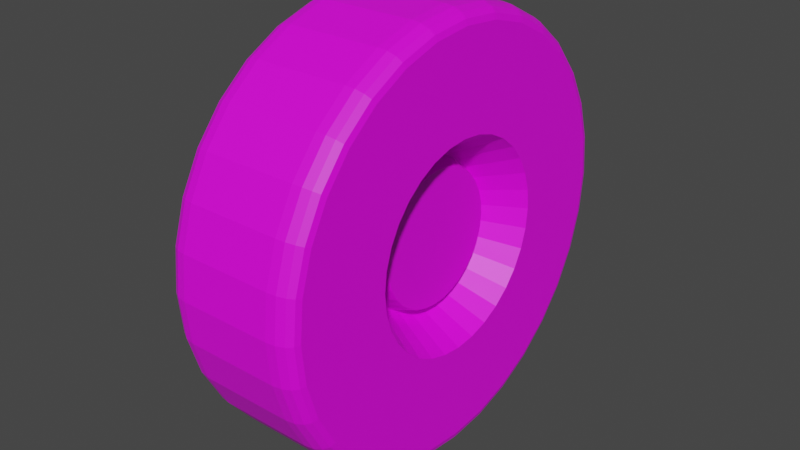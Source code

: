 # Source: Wheel_Rear.blend  (saved by Blender 2.81.16; exported with 4.5.12 LTS)
import bpy
from mathutils import Matrix  # noqa: F401  (used for matrix-valued properties, if any)

bpy.ops.wm.read_factory_settings(use_empty=True)
scene = bpy.context.scene
scene.name = 'Scene'

# ---- collections
col_collection = bpy.data.collections.new('Collection'); scene.collection.children.link(col_collection)

# ---- images (referenced by path relative to the original .blend; pixels are not part of the script)
import os
ASSET_DIR = os.environ.get("B2B_ASSET_DIR", "")  # directory of the original .blend (textures are referenced by path, not embedded)
HERE = os.path.dirname(os.path.abspath(__file__))  # packed textures are extracted next to this script under _unpacked/

def load_image(name, relpath, width, height, colorspace="sRGB"):
    """Load a texture the original file referenced (path relative to the .blend, or extracted next to this script)."""
    p = next((c for c in (os.path.join(HERE, relpath), os.path.join(ASSET_DIR, relpath)) if relpath and os.path.exists(c)), "")
    if p:
        img = bpy.data.images.load(p, check_existing=True)
        img.name = name
    else:  # same state as the original file: an image datablock whose file is absent (Cycles renders it pink)
        img = bpy.data.images.new(name, width, height)
        img.source = "FILE"
        img.filepath = "//" + (relpath or name)
    img.colorspace_settings.name = colorspace
    return img
img_wheel_rear_png = load_image('Wheel_Rear.png', 'Wheel_Rear.png', 1024, 1024, 'sRGB')

# ---- materials (node trees are filled in below, after node groups)
mat_material_003 = bpy.data.materials.new('Material.003')
mat_material_003.use_transparent_shadow = False

# ---- material node trees
mat_material_003.use_nodes = True; mat_material_003.node_tree.nodes.clear()
_N = mat_material_003.node_tree.nodes; _L = mat_material_003.node_tree.links
n0 = _N.new('ShaderNodeOutputMaterial'); n0.name = 'Material Output'; n0.location = (300, 300)
n1 = _N.new('ShaderNodeBsdfPrincipled'); n1.name = 'Principled BSDF'; n1.location = (10, 300)
n1.distribution = 'GGX'
n1.subsurface_method = 'BURLEY'
n1.inputs[3].default_value = 1.45
n1.inputs[27].default_value = (0.0, 0.0, 0.0, 1.0)
n1.inputs[28].default_value = 1.0
n2 = _N.new('ShaderNodeUVMap'); n2.name = 'UV Map'; n2.location = (-654, 307)
n3 = _N.new('ShaderNodeTexImage'); n3.name = 'Image Texture'; n3.location = (-327, 278)
n3.image = img_wheel_rear_png
_L.new(n1.outputs[0], n0.inputs[0])
_L.new(n2.outputs[0], n3.inputs[0])
_L.new(n3.outputs[0], n1.inputs[0])
n0.is_active_output = True

# ---- world
world_world = bpy.data.worlds.new('World'); scene.world = world_world
world_world.use_nodes = True; world_world.node_tree.nodes.clear()
_N = world_world.node_tree.nodes; _L = world_world.node_tree.links
n0 = _N.new('ShaderNodeOutputWorld'); n0.name = 'World Output'; n0.location = (300, 300)
n1 = _N.new('ShaderNodeBackground'); n1.name = 'Background'; n1.location = (10, 300)
n1.inputs[0].default_value = (0.05088, 0.05088, 0.05088, 1.0)
_L.new(n1.outputs[0], n0.inputs[0])
n0.is_active_output = True
world_world.color = (0.05088, 0.05088, 0.05088)
world_world.use_sun_shadow = False
world_world.sun_shadow_jitter_overblur = 0.0

# ---- meshes
me_wheel = bpy.data.meshes.new('Wheel')
me_wheel.from_pydata([(-0.1703, 0.3429, -1.817e-07), (-0.1703, 0.3363, 0.06689), (-0.1703, 0.3168, 0.1312), (-0.1703, 0.2851, 0.1905), (-0.1703, 0.2425, 0.2425), (-0.1703, 0.1905, 0.2851), (-0.1703, 0.1312, 0.3168), (-0.1703, 0.06689, 0.3363), (-0.1703, 3.443e-08, 0.3429), (-0.1703, -0.06689, 0.3363), (-0.1703, -0.1312, 0.3168), (-0.1703, -0.1905, 0.2851), (-0.1703, -0.2425, 0.2425), (-0.1703, -0.2851, 0.1905), (-0.1703, -0.3168, 0.1312), (-0.1703, -0.3363, 0.06689), (-0.1703, -0.3429, -5.961e-08), (-0.1703, -0.3363, -0.06689), (-0.1703, -0.3168, -0.1312), (-0.1703, -0.2851, -0.1905), (-0.1703, -0.2425, -0.2425), (-0.1703, -0.1905, -0.2851), (-0.1703, -0.1312, -0.3168), (-0.1703, -0.06689, -0.3363), (-0.1703, 3.149e-07, -0.3429), (-0.1703, 0.06689, -0.3363), (-0.1703, 0.1312, -0.3168), (-0.1703, 0.1905, -0.2851), (-0.1703, 0.2425, -0.2425), (-0.1703, 0.2851, -0.1905), (-0.1703, 0.3168, -0.1312), (-0.1703, 0.3363, -0.06689), (0.1643, 0.2597, -4.097e-07), (0.1643, 0.2547, 0.05066), (0.1643, 0.2399, 0.09938), (0.1643, 0.2159, 0.1443), (0.1643, 0.1836, 0.1836), (0.1643, 0.1443, 0.2159), (0.1643, 0.09938, 0.2399), (0.1643, 0.05066, 0.2547), (0.1643, 3.861e-08, 0.2597), (0.1643, -0.05066, 0.2547), (0.1643, -0.09938, 0.2399), (0.1643, -0.1443, 0.2159), (0.1643, -0.1836, 0.1836), (0.1643, -0.2159, 0.1443), (0.1643, -0.2399, 0.09938), (0.1643, -0.2547, 0.05066), (0.1643, -0.2597, -1.675e-07), (0.1643, -0.2547, -0.05066), (0.1643, -0.2399, -0.09938), (0.1643, -0.2159, -0.1443), (0.1643, -0.1836, -0.1836), (0.1643, -0.1443, -0.2159), (0.1643, -0.09938, -0.2399), (0.1643, -0.05066, -0.2547), (0.1643, 2.43e-07, -0.2597), (0.1643, 0.05066, -0.2547), (0.1643, 0.09938, -0.2399), (0.1643, 0.1443, -0.2159), (0.1643, 0.1836, -0.1836), (0.1643, 0.2159, -0.1443), (0.1643, 0.2399, -0.09938), (0.1643, 0.2547, -0.05066), (-0.2706, 0.812, 0.1615), (-0.2706, 0.8279, 0.0), (-0.2706, 0.7649, 0.3168), (-0.2706, 0.6884, 0.46), (-0.2706, 0.5854, 0.5854), (-0.2706, 0.46, 0.6884), (-0.2706, 0.3168, 0.7649), (-0.2706, 0.1615, 0.812), (-0.2706, 3.27e-08, 0.8279), (-0.2706, -0.1615, 0.812), (-0.2706, -0.3168, 0.7649), (-0.2706, -0.46, 0.6884), (-0.2706, -0.5854, 0.5854), (-0.2706, -0.6884, 0.46), (-0.2706, -0.7649, 0.3168), (-0.2706, -0.812, 0.1615), (-0.2706, -0.8279, -2.384e-07), (-0.2706, -0.812, -0.1615), (-0.2706, -0.7649, -0.3168), (-0.2706, -0.6884, -0.46), (-0.2706, -0.5854, -0.5854), (-0.2706, -0.46, -0.6884), (-0.2706, -0.3168, -0.7649), (-0.2706, -0.1615, -0.812), (-0.2706, 7.696e-07, -0.8279), (-0.2706, 0.1615, -0.812), (-0.2706, 0.3168, -0.7649), (-0.2706, 0.46, -0.6884), (-0.2706, 0.5854, -0.5854), (-0.2706, 0.6884, -0.46), (-0.2706, 0.7649, -0.3168), (-0.2706, 0.812, -0.1615), (-0.2706, 0.3594, 0.07149), (-0.2706, 0.3664, -1.641e-07), (-0.2706, 0.3385, 0.1402), (-0.2706, 0.3047, 0.2036), (-0.2706, 0.2591, 0.2591), (-0.2706, 0.2036, 0.3047), (-0.2706, 0.1402, 0.3385), (-0.2706, 0.07149, 0.3594), (-0.2706, 3.443e-08, 0.3664), (-0.2706, -0.07149, 0.3594), (-0.2706, -0.1402, 0.3385), (-0.2706, -0.2036, 0.3047), (-0.2706, -0.2591, 0.2591), (-0.2706, -0.3047, 0.2036), (-0.2706, -0.3385, 0.1402), (-0.2706, -0.3594, 0.07149), (-0.2706, -0.3664, -6.913e-08), (-0.2706, -0.3594, -0.07149), (-0.2706, -0.3385, -0.1402), (-0.2706, -0.3047, -0.2036), (-0.2706, -0.2591, -0.2591), (-0.2706, -0.2036, -0.3047), (-0.2706, -0.1402, -0.3385), (-0.2706, -0.07149, -0.3594), (-0.2706, 3.412e-07, -0.3664), (-0.2706, 0.07149, -0.3594), (-0.2706, 0.1402, -0.3385), (-0.2706, 0.2036, -0.3047), (-0.2706, 0.2591, -0.2591), (-0.2706, 0.3047, -0.2036), (-0.2706, 0.3385, -0.1402), (-0.2706, 0.3594, -0.07149), (0.2706, 0.812, 0.1615), (0.2706, 0.8279, -5.96e-08), (0.2706, 0.7649, 0.3168), (0.2706, 0.6884, 0.46), (0.2706, 0.5854, 0.5854), (0.2706, 0.46, 0.6884), (0.2706, 0.3168, 0.7649), (0.2706, 0.1615, 0.812), (0.2706, 3.27e-08, 0.8279), (0.2706, -0.1615, 0.812), (0.2706, -0.3168, 0.7649), (0.2706, -0.46, 0.6884), (0.2706, -0.5854, 0.5854), (0.2706, -0.6884, 0.46), (0.2706, -0.7649, 0.3168), (0.2706, -0.812, 0.1615), (0.2706, -0.8279, -2.98e-07), (0.2706, -0.812, -0.1615), (0.2706, -0.7649, -0.3168), (0.2706, -0.6884, -0.46), (0.2706, -0.5854, -0.5854), (0.2706, -0.46, -0.6884), (0.2706, -0.3168, -0.7649), (0.2706, -0.1615, -0.812), (0.2706, 7.696e-07, -0.8279), (0.2706, 0.1615, -0.812), (0.2706, 0.3168, -0.7649), (0.2706, 0.46, -0.6884), (0.2706, 0.5854, -0.5854), (0.2706, 0.6884, -0.46), (0.2706, 0.7649, -0.3168), (0.2706, 0.812, -0.1615), (0.2706, 0.4925, 0.09797), (0.2706, 0.5022, -2.697e-07), (0.2706, 0.464, 0.1922), (0.2706, 0.4176, 0.279), (0.2706, 0.3551, 0.3551), (0.2706, 0.279, 0.4176), (0.2706, 0.1922, 0.464), (0.2706, 0.09797, 0.4925), (0.2706, 3.949e-08, 0.5022), (0.2706, -0.09797, 0.4925), (0.2706, -0.1922, 0.464), (0.2706, -0.279, 0.4176), (0.2706, -0.3551, 0.3551), (0.2706, -0.4176, 0.279), (0.2706, -0.464, 0.1922), (0.2706, -0.4925, 0.09797), (0.2706, -0.5022, -1.77e-07), (0.2706, -0.4925, -0.09797), (0.2706, -0.464, -0.1922), (0.2706, -0.4176, -0.279), (0.2706, -0.3551, -0.3551), (0.2706, -0.279, -0.4176), (0.2706, -0.1922, -0.464), (0.2706, -0.09797, -0.4925), (0.2706, 4.636e-07, -0.5022), (0.2706, 0.09797, -0.4925), (0.2706, 0.1922, -0.464), (0.2706, 0.279, -0.4176), (0.2706, 0.3551, -0.3551), (0.2706, 0.4176, -0.279), (0.2706, 0.464, -0.1922), (0.2706, 0.4925, -0.09797), (0.2706, 0.3897, 0.07751), (0.2706, 0.3973, -3.239e-07), (0.2706, 0.3671, 0.152), (0.2706, 0.3303, 0.2207), (0.2706, 0.2809, 0.2809), (0.2706, 0.2207, 0.3303), (0.2706, 0.152, 0.3671), (0.2706, 0.07751, 0.3897), (0.2706, 4.027e-08, 0.3973), (0.2706, -0.07751, 0.3897), (0.2706, -0.152, 0.3671), (0.2706, -0.2207, 0.3303), (0.2706, -0.2809, 0.2809), (0.2706, -0.3303, 0.2207), (0.2706, -0.3671, 0.152), (0.2706, -0.3897, 0.07751), (0.2706, -0.3973, -1.758e-07), (0.2706, -0.3897, -0.07751), (0.2706, -0.3671, -0.152), (0.2706, -0.3303, -0.2207), (0.2706, -0.2809, -0.2809), (0.2706, -0.2207, -0.3303), (0.2706, -0.152, -0.3671), (0.2706, -0.07751, -0.3897), (0.2706, 3.619e-07, -0.3973), (0.2706, 0.07751, -0.3897), (0.2706, 0.152, -0.3671), (0.2706, 0.2207, -0.3303), (0.2706, 0.2809, -0.2809), (0.2706, 0.3303, -0.2207), (0.2706, 0.3671, -0.152), (0.2706, 0.3897, -0.07751), (0.07708, 0.2822, 0.05614), (0.07708, 0.2877, -3.944e-07), (0.07708, 0.2658, 0.1101), (0.07708, 0.2393, 0.1599), (0.07708, 0.2035, 0.2035), (0.07708, 0.1599, 0.2393), (0.07708, 0.1101, 0.2658), (0.07708, 0.05614, 0.2822), (0.07708, 3.945e-08, 0.2877), (0.07708, -0.05614, 0.2822), (0.07708, -0.1101, 0.2658), (0.07708, -0.1599, 0.2393), (0.07708, -0.2035, 0.2035), (0.07708, -0.2393, 0.1599), (0.07708, -0.2658, 0.1101), (0.07708, -0.2822, 0.05614), (0.07708, -0.2877, -1.705e-07), (0.07708, -0.2822, -0.05614), (0.07708, -0.2658, -0.1101), (0.07708, -0.2393, -0.1599), (0.07708, -0.2035, -0.2035), (0.07708, -0.1599, -0.2393), (0.07708, -0.1101, -0.2658), (0.07708, -0.05614, -0.2822), (0.07708, 2.684e-07, -0.2877), (0.07708, 0.05614, -0.2822), (0.07708, 0.1101, -0.2658), (0.07708, 0.1599, -0.2393), (0.07708, 0.2035, -0.2035), (0.07708, 0.2393, -0.1599), (0.07708, 0.2658, -0.1101), (0.07708, 0.2822, -0.05614)], [], [(1, 0, 31, 30, 29, 28, 27, 26, 25, 24, 23, 22, 21, 20, 19, 18, 17, 16, 15, 14, 13, 12, 11, 10, 9, 8, 7, 6, 5, 4, 3, 2), (33, 34, 35, 36, 37, 38, 39, 40, 41, 42, 43, 44, 45, 46, 47, 48, 49, 50, 51, 52, 53, 54, 55, 56, 57, 58, 59, 60, 61, 62, 63, 32), (72, 73, 137, 136), (86, 87, 151, 150), (73, 74, 138, 137), (87, 88, 152, 151), (74, 75, 139, 138), (88, 89, 153, 152), (75, 76, 140, 139), (89, 90, 154, 153), (76, 77, 141, 140), (90, 91, 155, 154), (77, 78, 142, 141), (65, 64, 128, 129), (91, 92, 156, 155), (78, 79, 143, 142), (64, 66, 130, 128), (92, 93, 157, 156), (79, 80, 144, 143), (66, 67, 131, 130), (93, 94, 158, 157), (80, 81, 145, 144), (67, 68, 132, 131), (94, 95, 159, 158), (81, 82, 146, 145), (68, 69, 133, 132), (95, 65, 129, 159), (82, 83, 147, 146), (69, 70, 134, 133), (83, 84, 148, 147), (70, 71, 135, 134), (84, 85, 149, 148), (71, 72, 136, 135), (85, 86, 150, 149), (97, 96, 64, 65), (96, 98, 66, 64), (98, 99, 67, 66), (99, 100, 68, 67), (100, 101, 69, 68), (101, 102, 70, 69), (102, 103, 71, 70), (103, 104, 72, 71), (104, 105, 73, 72), (105, 106, 74, 73), (106, 107, 75, 74), (107, 108, 76, 75), (108, 109, 77, 76), (109, 110, 78, 77), (110, 111, 79, 78), (111, 112, 80, 79), (112, 113, 81, 80), (113, 114, 82, 81), (114, 115, 83, 82), (115, 116, 84, 83), (116, 117, 85, 84), (117, 118, 86, 85), (118, 119, 87, 86), (119, 120, 88, 87), (120, 121, 89, 88), (121, 122, 90, 89), (122, 123, 91, 90), (123, 124, 92, 91), (124, 125, 93, 92), (125, 126, 94, 93), (126, 127, 95, 94), (127, 97, 65, 95), (0, 1, 96, 97), (1, 2, 98, 96), (2, 3, 99, 98), (3, 4, 100, 99), (4, 5, 101, 100), (5, 6, 102, 101), (6, 7, 103, 102), (7, 8, 104, 103), (8, 9, 105, 104), (9, 10, 106, 105), (10, 11, 107, 106), (11, 12, 108, 107), (12, 13, 109, 108), (13, 14, 110, 109), (14, 15, 111, 110), (15, 16, 112, 111), (16, 17, 113, 112), (17, 18, 114, 113), (18, 19, 115, 114), (19, 20, 116, 115), (20, 21, 117, 116), (21, 22, 118, 117), (22, 23, 119, 118), (23, 24, 120, 119), (24, 25, 121, 120), (25, 26, 122, 121), (26, 27, 123, 122), (27, 28, 124, 123), (28, 29, 125, 124), (29, 30, 126, 125), (30, 31, 127, 126), (31, 0, 97, 127), (160, 161, 129, 128), (162, 160, 128, 130), (163, 162, 130, 131), (164, 163, 131, 132), (165, 164, 132, 133), (166, 165, 133, 134), (167, 166, 134, 135), (168, 167, 135, 136), (169, 168, 136, 137), (170, 169, 137, 138), (171, 170, 138, 139), (172, 171, 139, 140), (173, 172, 140, 141), (174, 173, 141, 142), (175, 174, 142, 143), (176, 175, 143, 144), (177, 176, 144, 145), (178, 177, 145, 146), (179, 178, 146, 147), (180, 179, 147, 148), (181, 180, 148, 149), (182, 181, 149, 150), (183, 182, 150, 151), (184, 183, 151, 152), (185, 184, 152, 153), (186, 185, 153, 154), (187, 186, 154, 155), (188, 187, 155, 156), (189, 188, 156, 157), (190, 189, 157, 158), (191, 190, 158, 159), (161, 191, 159, 129), (192, 193, 161, 160), (194, 192, 160, 162), (195, 194, 162, 163), (196, 195, 163, 164), (197, 196, 164, 165), (198, 197, 165, 166), (199, 198, 166, 167), (200, 199, 167, 168), (201, 200, 168, 169), (202, 201, 169, 170), (203, 202, 170, 171), (204, 203, 171, 172), (205, 204, 172, 173), (206, 205, 173, 174), (207, 206, 174, 175), (208, 207, 175, 176), (209, 208, 176, 177), (210, 209, 177, 178), (211, 210, 178, 179), (212, 211, 179, 180), (213, 212, 180, 181), (214, 213, 181, 182), (215, 214, 182, 183), (216, 215, 183, 184), (217, 216, 184, 185), (218, 217, 185, 186), (219, 218, 186, 187), (220, 219, 187, 188), (221, 220, 188, 189), (222, 221, 189, 190), (223, 222, 190, 191), (193, 223, 191, 161), (224, 225, 193, 192), (226, 224, 192, 194), (227, 226, 194, 195), (228, 227, 195, 196), (229, 228, 196, 197), (230, 229, 197, 198), (231, 230, 198, 199), (232, 231, 199, 200), (233, 232, 200, 201), (234, 233, 201, 202), (235, 234, 202, 203), (236, 235, 203, 204), (237, 236, 204, 205), (238, 237, 205, 206), (239, 238, 206, 207), (240, 239, 207, 208), (241, 240, 208, 209), (242, 241, 209, 210), (243, 242, 210, 211), (244, 243, 211, 212), (245, 244, 212, 213), (246, 245, 213, 214), (247, 246, 214, 215), (248, 247, 215, 216), (249, 248, 216, 217), (250, 249, 217, 218), (251, 250, 218, 219), (252, 251, 219, 220), (253, 252, 220, 221), (254, 253, 221, 222), (255, 254, 222, 223), (225, 255, 223, 193), (33, 32, 225, 224), (34, 33, 224, 226), (35, 34, 226, 227), (36, 35, 227, 228), (37, 36, 228, 229), (38, 37, 229, 230), (39, 38, 230, 231), (40, 39, 231, 232), (41, 40, 232, 233), (42, 41, 233, 234), (43, 42, 234, 235), (44, 43, 235, 236), (45, 44, 236, 237), (46, 45, 237, 238), (47, 46, 238, 239), (48, 47, 239, 240), (49, 48, 240, 241), (50, 49, 241, 242), (51, 50, 242, 243), (52, 51, 243, 244), (53, 52, 244, 245), (54, 53, 245, 246), (55, 54, 246, 247), (56, 55, 247, 248), (57, 56, 248, 249), (58, 57, 249, 250), (59, 58, 250, 251), (60, 59, 251, 252), (61, 60, 252, 253), (62, 61, 253, 254), (63, 62, 254, 255), (32, 63, 255, 225)])
_uv = me_wheel.uv_layers.new(name='UVMap')
_uv.uv.foreach_set('vector', [0.5092, 0.8647, 0.5181, 0.8514, 0.5294, 0.8401, 0.5428, 0.8312, 0.5576, 0.825, 0.5733, 0.8219, 0.5893, 0.8219, 0.6051, 0.825, 0.6199, 0.8312, 0.6332, 0.8401, 0.6446, 0.8514, 0.6535, 0.8647, 0.6596, 0.8795, 0.6627, 0.8953, 0.6627, 0.9113, 0.6596, 0.927, 0.6535, 0.9419, 0.6446, 0.9552, 0.6332, 0.9665, 0.6199, 0.9754, 0.6051, 0.9816, 0.5893, 0.9847, 0.5733, 0.9847, 0.5576, 0.9816, 0.5428, 0.9754, 0.5294, 0.9665, 0.5181, 0.9552, 0.5092, 0.9419, 0.503, 0.927, 0.4999, 0.9113, 0.4999, 0.8953, 0.503, 0.8795, 0.6175, 0.5507, 0.6291, 0.5507, 0.6404, 0.553, 0.6511, 0.5575, 0.6607, 0.564, 0.6688, 0.5722, 0.6751, 0.5819, 0.6793, 0.5927, 0.6815, 0.6042, 0.6814, 0.6158, 0.6791, 0.6271, 0.6745, 0.6377, 0.668, 0.6473, 0.6597, 0.6554, 0.6499, 0.6617, 0.639, 0.666, 0.6275, 0.6683, 0.6159, 0.6683, 0.6045, 0.666, 0.5939, 0.6615, 0.5843, 0.655, 0.5763, 0.6467, 0.57, 0.637, 0.5657, 0.6262, 0.5635, 0.6148, 0.5636, 0.6032, 0.566, 0.5919, 0.5707, 0.5813, 0.5772, 0.5717, 0.5855, 0.5635, 0.5952, 0.5572, 0.606, 0.553, 0.01169, 0.1295, 0.01169, 0.00734, 0.4191, 0.007339, 0.4191, 0.1295, 0.01178, 0.3739, 0.01178, 0.2517, 0.4192, 0.2517, 0.4192, 0.3739, 0.419, 0.007339, 0.419, 0.1295, 0.01161, 0.1295, 0.01161, 0.007339, 0.01178, 0.2517, 0.01178, 0.1295, 0.4192, 0.1295, 0.4192, 0.2517, 0.419, 0.1295, 0.419, 0.2517, 0.01161, 0.2517, 0.01161, 0.1295, 0.01178, 0.1295, 0.01178, 0.007339, 0.4192, 0.00734, 0.4192, 0.1295, 0.419, 0.2517, 0.419, 0.3739, 0.01161, 0.3739, 0.01161, 0.2517, 0.01174, 0.985, 0.01174, 0.8628, 0.4192, 0.8628, 0.4192, 0.985, 0.419, 0.3739, 0.419, 0.4961, 0.01161, 0.4961, 0.01161, 0.3739, 0.01174, 0.8628, 0.01174, 0.7406, 0.4192, 0.7406, 0.4192, 0.8628, 0.419, 0.4961, 0.419, 0.6183, 0.01161, 0.6183, 0.01161, 0.4961, 0.01174, 0.1296, 0.01174, 0.007433, 0.4192, 0.007433, 0.4192, 0.1296, 0.01174, 0.7406, 0.01174, 0.6184, 0.4192, 0.6184, 0.4192, 0.7406, 0.419, 0.6183, 0.419, 0.7406, 0.01161, 0.7406, 0.01161, 0.6183, 0.01169, 0.985, 0.01169, 0.8628, 0.4191, 0.8628, 0.4191, 0.985, 0.01174, 0.6184, 0.01174, 0.4962, 0.4192, 0.4962, 0.4192, 0.6184, 0.419, 0.7406, 0.419, 0.8628, 0.01161, 0.8628, 0.01161, 0.7406, 0.01169, 0.8628, 0.01169, 0.7406, 0.4191, 0.7406, 0.4191, 0.8628, 0.01174, 0.4962, 0.01174, 0.374, 0.4192, 0.374, 0.4192, 0.4962, 0.419, 0.8628, 0.419, 0.985, 0.01161, 0.985, 0.01161, 0.8628, 0.01169, 0.7406, 0.01169, 0.6183, 0.4191, 0.6183, 0.4191, 0.7406, 0.01174, 0.374, 0.01174, 0.2518, 0.4192, 0.2518, 0.4192, 0.374, 0.01178, 0.985, 0.01178, 0.8628, 0.4192, 0.8628, 0.4192, 0.985, 0.01169, 0.6183, 0.01169, 0.4961, 0.4191, 0.4961, 0.4191, 0.6183, 0.01174, 0.2518, 0.01174, 0.1296, 0.4192, 0.1296, 0.4192, 0.2518, 0.01178, 0.8628, 0.01178, 0.7406, 0.4192, 0.7406, 0.4192, 0.8628, 0.01169, 0.4961, 0.01169, 0.3739, 0.4191, 0.3739, 0.4191, 0.4961, 0.01178, 0.7406, 0.01178, 0.6183, 0.4192, 0.6183, 0.4192, 0.7406, 0.01169, 0.3739, 0.01169, 0.2517, 0.4191, 0.2517, 0.4191, 0.3739, 0.01178, 0.6183, 0.01178, 0.4961, 0.4192, 0.4961, 0.4192, 0.6183, 0.01169, 0.2517, 0.01169, 0.1295, 0.4191, 0.1295, 0.4191, 0.2517, 0.01178, 0.4961, 0.01178, 0.3739, 0.4192, 0.3739, 0.4192, 0.4961, 0.7951, 0.8765, 0.7995, 0.8874, 0.7327, 0.9225, 0.7227, 0.898, 0.7995, 0.8874, 0.8059, 0.8971, 0.7472, 0.9445, 0.7327, 0.9225, 0.8059, 0.8971, 0.8141, 0.9055, 0.7658, 0.9634, 0.7472, 0.9445, 0.8141, 0.9055, 0.8238, 0.912, 0.7877, 0.9782, 0.7658, 0.9634, 0.8238, 0.912, 0.8345, 0.9165, 0.8121, 0.9885, 0.7877, 0.9782, 0.8345, 0.9165, 0.8459, 0.9188, 0.8381, 0.9939, 0.8121, 0.9885, 0.8459, 0.9188, 0.8576, 0.9188, 0.8646, 0.994, 0.8381, 0.9939, 0.8576, 0.9188, 0.8691, 0.9165, 0.8907, 0.9889, 0.8646, 0.994, 0.8691, 0.9165, 0.8798, 0.912, 0.9153, 0.9788, 0.8907, 0.9889, 0.8798, 0.912, 0.8896, 0.9055, 0.9374, 0.9641, 0.9153, 0.9788, 0.8896, 0.9055, 0.8978, 0.8972, 0.9563, 0.9454, 0.9374, 0.9641, 0.8978, 0.8972, 0.9043, 0.8874, 0.9711, 0.9233, 0.9563, 0.9454, 0.9043, 0.8874, 0.9087, 0.8765, 0.9813, 0.8987, 0.9711, 0.9233, 0.9087, 0.8765, 0.911, 0.865, 0.9865, 0.8725, 0.9813, 0.8987, 0.911, 0.865, 0.9109, 0.8532, 0.9865, 0.8459, 0.9865, 0.8725, 0.9109, 0.8532, 0.9086, 0.8417, 0.9813, 0.8198, 0.9865, 0.8459, 0.9086, 0.8417, 0.9041, 0.8308, 0.9711, 0.7952, 0.9813, 0.8198, 0.9041, 0.8308, 0.8975, 0.821, 0.9563, 0.7731, 0.9711, 0.7952, 0.8975, 0.821, 0.8892, 0.8127, 0.9374, 0.7543, 0.9563, 0.7731, 0.8892, 0.8127, 0.8794, 0.8062, 0.9153, 0.7395, 0.9374, 0.7543, 0.8794, 0.8062, 0.8686, 0.8017, 0.8907, 0.7294, 0.9153, 0.7395, 0.8686, 0.8017, 0.8572, 0.7995, 0.8646, 0.7243, 0.8907, 0.7294, 0.8572, 0.7995, 0.8455, 0.7995, 0.8381, 0.7245, 0.8646, 0.7243, 0.8455, 0.7995, 0.8341, 0.8018, 0.8122, 0.7298, 0.8381, 0.7245, 0.8341, 0.8018, 0.8234, 0.8063, 0.7878, 0.74, 0.8122, 0.7298, 0.8234, 0.8063, 0.8138, 0.8129, 0.7659, 0.7548, 0.7878, 0.74, 0.8138, 0.8129, 0.8056, 0.8212, 0.7473, 0.7736, 0.7659, 0.7548, 0.8056, 0.8212, 0.7993, 0.8309, 0.7328, 0.7956, 0.7473, 0.7736, 0.7993, 0.8309, 0.7949, 0.8418, 0.7228, 0.8199, 0.7328, 0.7956, 0.7949, 0.8418, 0.7928, 0.8533, 0.7176, 0.8458, 0.7228, 0.8199, 0.7928, 0.8533, 0.7928, 0.865, 0.7176, 0.8721, 0.7176, 0.8458, 0.7928, 0.865, 0.7951, 0.8765, 0.7227, 0.898, 0.7176, 0.8721, 0.8097, 0.8721, 0.8129, 0.8803, 0.7995, 0.8874, 0.7951, 0.8765, 0.8129, 0.8803, 0.8176, 0.8876, 0.8059, 0.8971, 0.7995, 0.8874, 0.8176, 0.8876, 0.8237, 0.8939, 0.8141, 0.9055, 0.8059, 0.8971, 0.8237, 0.8939, 0.8308, 0.8988, 0.8238, 0.912, 0.8141, 0.9055, 0.8308, 0.8988, 0.8388, 0.9021, 0.8345, 0.9165, 0.8238, 0.912, 0.8388, 0.9021, 0.8473, 0.9039, 0.8459, 0.9188, 0.8345, 0.9165, 0.8473, 0.9039, 0.856, 0.9039, 0.8576, 0.9188, 0.8459, 0.9188, 0.856, 0.9039, 0.8645, 0.9022, 0.8691, 0.9165, 0.8576, 0.9188, 0.8645, 0.9022, 0.8726, 0.8988, 0.8798, 0.912, 0.8691, 0.9165, 0.8726, 0.8988, 0.8798, 0.8939, 0.8896, 0.9055, 0.8798, 0.912, 0.8798, 0.8939, 0.886, 0.8877, 0.8978, 0.8972, 0.8896, 0.9055, 0.886, 0.8877, 0.8908, 0.8804, 0.9043, 0.8874, 0.8978, 0.8972, 0.8908, 0.8804, 0.8942, 0.8723, 0.9087, 0.8765, 0.9043, 0.8874, 0.8942, 0.8723, 0.8958, 0.8636, 0.911, 0.865, 0.9087, 0.8765, 0.8958, 0.8636, 0.8958, 0.8548, 0.9109, 0.8532, 0.911, 0.865, 0.8958, 0.8548, 0.8941, 0.8462, 0.9086, 0.8417, 0.9109, 0.8532, 0.8941, 0.8462, 0.8907, 0.8381, 0.9041, 0.8308, 0.9086, 0.8417, 0.8907, 0.8381, 0.8858, 0.8307, 0.8975, 0.821, 0.9041, 0.8308, 0.8858, 0.8307, 0.8796, 0.8245, 0.8892, 0.8127, 0.8975, 0.821, 0.8796, 0.8245, 0.8724, 0.8196, 0.8794, 0.8062, 0.8892, 0.8127, 0.8724, 0.8196, 0.8643, 0.8162, 0.8686, 0.8017, 0.8794, 0.8062, 0.8643, 0.8162, 0.8558, 0.8144, 0.8572, 0.7995, 0.8686, 0.8017, 0.8558, 0.8144, 0.8471, 0.8144, 0.8455, 0.7995, 0.8572, 0.7995, 0.8471, 0.8144, 0.8386, 0.8161, 0.8341, 0.8018, 0.8455, 0.7995, 0.8386, 0.8161, 0.8306, 0.8194, 0.8234, 0.8063, 0.8341, 0.8018, 0.8306, 0.8194, 0.8235, 0.8243, 0.8138, 0.8129, 0.8234, 0.8063, 0.8235, 0.8243, 0.8174, 0.8305, 0.8056, 0.8212, 0.8138, 0.8129, 0.8174, 0.8305, 0.8127, 0.8378, 0.7993, 0.8309, 0.8056, 0.8212, 0.8127, 0.8378, 0.8095, 0.8459, 0.7949, 0.8418, 0.7993, 0.8309, 0.8095, 0.8459, 0.8079, 0.8545, 0.7928, 0.8533, 0.7949, 0.8418, 0.8079, 0.8545, 0.8079, 0.8634, 0.7928, 0.865, 0.7928, 0.8533, 0.8079, 0.8634, 0.8097, 0.8721, 0.7951, 0.8765, 0.7928, 0.865, 0.6484, 0.2067, 0.6484, 0.2324, 0.5639, 0.2407, 0.5639, 0.1984, 0.6534, 0.1816, 0.6484, 0.2067, 0.5639, 0.1984, 0.5722, 0.1569, 0.6632, 0.1579, 0.6534, 0.1816, 0.5722, 0.1569, 0.5883, 0.1179, 0.6774, 0.1365, 0.6632, 0.1579, 0.5883, 0.1179, 0.6118, 0.08271, 0.6956, 0.1184, 0.6774, 0.1365, 0.6118, 0.08271, 0.6417, 0.0528, 0.7169, 0.1042, 0.6956, 0.1184, 0.6417, 0.0528, 0.6769, 0.02931, 0.7406, 0.09434, 0.7169, 0.1042, 0.6769, 0.02931, 0.716, 0.01313, 0.7658, 0.08934, 0.7406, 0.09434, 0.716, 0.01313, 0.7574, 0.004878, 0.7914, 0.08934, 0.7658, 0.08934, 0.7574, 0.004878, 0.7997, 0.004878, 0.8166, 0.09434, 0.7914, 0.08934, 0.7997, 0.004878, 0.8412, 0.01313, 0.8403, 0.1042, 0.8166, 0.09434, 0.8412, 0.01313, 0.8803, 0.02931, 0.8616, 0.1184, 0.8403, 0.1042, 0.8803, 0.02931, 0.9154, 0.0528, 0.8797, 0.1365, 0.8616, 0.1184, 0.9154, 0.0528, 0.9453, 0.08271, 0.894, 0.1579, 0.8797, 0.1365, 0.9453, 0.08271, 0.9688, 0.1179, 0.9038, 0.1816, 0.894, 0.1579, 0.9688, 0.1179, 0.985, 0.1569, 0.9088, 0.2067, 0.9038, 0.1816, 0.985, 0.1569, 0.9933, 0.1984, 0.9088, 0.2324, 0.9088, 0.2067, 0.9933, 0.1984, 0.9933, 0.2407, 0.9038, 0.2575, 0.9088, 0.2324, 0.9933, 0.2407, 0.985, 0.2822, 0.894, 0.2812, 0.9038, 0.2575, 0.985, 0.2822, 0.9688, 0.3212, 0.8797, 0.3026, 0.894, 0.2812, 0.9688, 0.3212, 0.9453, 0.3564, 0.8616, 0.3207, 0.8797, 0.3026, 0.9453, 0.3564, 0.9154, 0.3863, 0.8403, 0.335, 0.8616, 0.3207, 0.9154, 0.3863, 0.8803, 0.4098, 0.8166, 0.3448, 0.8403, 0.335, 0.8803, 0.4098, 0.8412, 0.426, 0.7914, 0.3498, 0.8166, 0.3448, 0.8412, 0.426, 0.7997, 0.4342, 0.7658, 0.3498, 0.7914, 0.3498, 0.7997, 0.4342, 0.7574, 0.4342, 0.7406, 0.3448, 0.7658, 0.3498, 0.7574, 0.4342, 0.716, 0.426, 0.7169, 0.335, 0.7406, 0.3448, 0.716, 0.426, 0.6769, 0.4098, 0.6956, 0.3207, 0.7169, 0.335, 0.6769, 0.4098, 0.6417, 0.3863, 0.6774, 0.3026, 0.6956, 0.3207, 0.6417, 0.3863, 0.6118, 0.3564, 0.6632, 0.2812, 0.6774, 0.3026, 0.6118, 0.3564, 0.5883, 0.3212, 0.6534, 0.2575, 0.6632, 0.2812, 0.5883, 0.3212, 0.5722, 0.2822, 0.6484, 0.2324, 0.6534, 0.2575, 0.5722, 0.2822, 0.5639, 0.2407, 0.607, 0.4528, 0.5767, 0.4588, 0.5648, 0.419, 0.6031, 0.4113, 0.638, 0.4527, 0.607, 0.4528, 0.6031, 0.4113, 0.6422, 0.4113, 0.6682, 0.4587, 0.638, 0.4527, 0.6422, 0.4113, 0.6805, 0.419, 0.6968, 0.4705, 0.6682, 0.4587, 0.6805, 0.419, 0.7165, 0.4339, 0.7224, 0.4876, 0.6968, 0.4705, 0.7165, 0.4339, 0.7489, 0.4556, 0.7443, 0.5094, 0.7224, 0.4876, 0.7489, 0.4556, 0.7765, 0.4831, 0.7615, 0.5351, 0.7443, 0.5094, 0.7765, 0.4831, 0.7982, 0.5156, 0.7734, 0.5636, 0.7615, 0.5351, 0.7982, 0.5156, 0.8132, 0.5516, 0.7794, 0.5939, 0.7734, 0.5636, 0.8132, 0.5516, 0.8209, 0.59, 0.7794, 0.6249, 0.7794, 0.5939, 0.8209, 0.59, 0.8209, 0.6291, 0.7734, 0.6552, 0.7794, 0.6249, 0.8209, 0.6291, 0.8132, 0.6675, 0.7616, 0.6839, 0.7734, 0.6552, 0.8132, 0.6675, 0.7982, 0.7036, 0.7442, 0.7095, 0.7616, 0.6839, 0.7982, 0.7036, 0.7763, 0.7361, 0.7223, 0.7313, 0.7442, 0.7095, 0.7763, 0.7361, 0.7485, 0.7637, 0.6965, 0.7484, 0.7223, 0.7313, 0.7485, 0.7637, 0.7159, 0.7852, 0.668, 0.7601, 0.6965, 0.7484, 0.7159, 0.7852, 0.6798, 0.7999, 0.6378, 0.766, 0.668, 0.7601, 0.6798, 0.7999, 0.6416, 0.8073, 0.607, 0.766, 0.6378, 0.766, 0.6416, 0.8073, 0.6028, 0.8072, 0.5768, 0.7601, 0.607, 0.766, 0.6028, 0.8072, 0.5647, 0.7997, 0.5484, 0.7482, 0.5768, 0.7601, 0.5647, 0.7997, 0.5288, 0.7848, 0.5227, 0.7312, 0.5484, 0.7482, 0.5288, 0.7848, 0.4963, 0.7632, 0.5009, 0.7094, 0.5227, 0.7312, 0.4963, 0.7632, 0.4687, 0.7357, 0.4837, 0.6838, 0.5009, 0.7094, 0.4687, 0.7357, 0.447, 0.7033, 0.4719, 0.6554, 0.4837, 0.6838, 0.447, 0.7033, 0.4321, 0.6673, 0.4658, 0.6251, 0.4719, 0.6554, 0.4321, 0.6673, 0.4245, 0.629, 0.4658, 0.5943, 0.4658, 0.6251, 0.4245, 0.629, 0.4245, 0.59, 0.4718, 0.564, 0.4658, 0.5943, 0.4245, 0.59, 0.4321, 0.5518, 0.4836, 0.5355, 0.4718, 0.564, 0.4321, 0.5518, 0.447, 0.5157, 0.5007, 0.5098, 0.4836, 0.5355, 0.447, 0.5157, 0.4686, 0.4833, 0.5225, 0.4879, 0.5007, 0.5098, 0.4686, 0.4833, 0.4962, 0.4556, 0.5482, 0.4707, 0.5225, 0.4879, 0.4962, 0.4556, 0.5287, 0.4339, 0.5767, 0.4588, 0.5482, 0.4707, 0.5287, 0.4339, 0.5648, 0.419, 0.615, 0.5272, 0.5991, 0.5303, 0.5767, 0.4588, 0.607, 0.4528, 0.6314, 0.5272, 0.615, 0.5272, 0.607, 0.4528, 0.638, 0.4527, 0.6472, 0.5307, 0.6314, 0.5272, 0.638, 0.4527, 0.6682, 0.4587, 0.662, 0.5369, 0.6472, 0.5307, 0.6682, 0.4587, 0.6968, 0.4705, 0.6754, 0.5459, 0.662, 0.5369, 0.6968, 0.4705, 0.7224, 0.4876, 0.6868, 0.5574, 0.6754, 0.5459, 0.7224, 0.4876, 0.7443, 0.5094, 0.6957, 0.5709, 0.6868, 0.5574, 0.7443, 0.5094, 0.7615, 0.5351, 0.7018, 0.5859, 0.6957, 0.5709, 0.7615, 0.5351, 0.7734, 0.5636, 0.7049, 0.6018, 0.7018, 0.5859, 0.7734, 0.5636, 0.7794, 0.5939, 0.7048, 0.618, 0.7049, 0.6018, 0.7794, 0.5939, 0.7794, 0.6249, 0.7016, 0.6339, 0.7048, 0.618, 0.7794, 0.6249, 0.7734, 0.6552, 0.6953, 0.649, 0.7016, 0.6339, 0.7734, 0.6552, 0.7616, 0.6839, 0.6859, 0.6622, 0.6953, 0.649, 0.7616, 0.6839, 0.7442, 0.7095, 0.6744, 0.6736, 0.6859, 0.6622, 0.7442, 0.7095, 0.7223, 0.7313, 0.6609, 0.6826, 0.6744, 0.6736, 0.7223, 0.7313, 0.6965, 0.7484, 0.6457, 0.6884, 0.6609, 0.6826, 0.6965, 0.7484, 0.668, 0.7601, 0.6299, 0.6916, 0.6457, 0.6884, 0.668, 0.7601, 0.6378, 0.766, 0.6137, 0.6916, 0.6299, 0.6916, 0.6378, 0.766, 0.607, 0.766, 0.5979, 0.6884, 0.6137, 0.6916, 0.607, 0.766, 0.5768, 0.7601, 0.583, 0.6821, 0.5979, 0.6884, 0.5768, 0.7601, 0.5484, 0.7482, 0.5696, 0.6731, 0.583, 0.6821, 0.5484, 0.7482, 0.5227, 0.7312, 0.5582, 0.6616, 0.5696, 0.6731, 0.5227, 0.7312, 0.5009, 0.7094, 0.5493, 0.6481, 0.5582, 0.6616, 0.5009, 0.7094, 0.4837, 0.6838, 0.5433, 0.6331, 0.5493, 0.6481, 0.4837, 0.6838, 0.4719, 0.6554, 0.5402, 0.6172, 0.5433, 0.6331, 0.4719, 0.6554, 0.4658, 0.6251, 0.5403, 0.601, 0.5402, 0.6172, 0.4658, 0.6251, 0.4658, 0.5943, 0.5436, 0.5852, 0.5403, 0.601, 0.4658, 0.5943, 0.4718, 0.564, 0.5499, 0.5702, 0.5436, 0.5852, 0.4718, 0.564, 0.4836, 0.5355, 0.559, 0.5568, 0.5499, 0.5702, 0.4836, 0.5355, 0.5007, 0.5098, 0.5705, 0.5454, 0.559, 0.5568, 0.5007, 0.5098, 0.5225, 0.4879, 0.5841, 0.5365, 0.5705, 0.5454, 0.5225, 0.4879, 0.5482, 0.4707, 0.5991, 0.5303, 0.5841, 0.5365, 0.5482, 0.4707, 0.5767, 0.4588, 0.6175, 0.5507, 0.606, 0.553, 0.5991, 0.5303, 0.615, 0.5272, 0.6291, 0.5507, 0.6175, 0.5507, 0.615, 0.5272, 0.6314, 0.5272, 0.6404, 0.553, 0.6291, 0.5507, 0.6314, 0.5272, 0.6472, 0.5307, 0.6511, 0.5575, 0.6404, 0.553, 0.6472, 0.5307, 0.662, 0.5369, 0.6607, 0.564, 0.6511, 0.5575, 0.662, 0.5369, 0.6754, 0.5459, 0.6688, 0.5722, 0.6607, 0.564, 0.6754, 0.5459, 0.6868, 0.5574, 0.6751, 0.5819, 0.6688, 0.5722, 0.6868, 0.5574, 0.6957, 0.5709, 0.6793, 0.5927, 0.6751, 0.5819, 0.6957, 0.5709, 0.7018, 0.5859, 0.6815, 0.6042, 0.6793, 0.5927, 0.7018, 0.5859, 0.7049, 0.6018, 0.6814, 0.6158, 0.6815, 0.6042, 0.7049, 0.6018, 0.7048, 0.618, 0.6791, 0.6271, 0.6814, 0.6158, 0.7048, 0.618, 0.7016, 0.6339, 0.6745, 0.6377, 0.6791, 0.6271, 0.7016, 0.6339, 0.6953, 0.649, 0.668, 0.6473, 0.6745, 0.6377, 0.6953, 0.649, 0.6859, 0.6622, 0.6597, 0.6554, 0.668, 0.6473, 0.6859, 0.6622, 0.6744, 0.6736, 0.6499, 0.6617, 0.6597, 0.6554, 0.6744, 0.6736, 0.6609, 0.6826, 0.639, 0.666, 0.6499, 0.6617, 0.6609, 0.6826, 0.6457, 0.6884, 0.6275, 0.6683, 0.639, 0.666, 0.6457, 0.6884, 0.6299, 0.6916, 0.6159, 0.6683, 0.6275, 0.6683, 0.6299, 0.6916, 0.6137, 0.6916, 0.6045, 0.666, 0.6159, 0.6683, 0.6137, 0.6916, 0.5979, 0.6884, 0.5939, 0.6615, 0.6045, 0.666, 0.5979, 0.6884, 0.583, 0.6821, 0.5843, 0.655, 0.5939, 0.6615, 0.583, 0.6821, 0.5696, 0.6731, 0.5763, 0.6467, 0.5843, 0.655, 0.5696, 0.6731, 0.5582, 0.6616, 0.57, 0.637, 0.5763, 0.6467, 0.5582, 0.6616, 0.5493, 0.6481, 0.5657, 0.6262, 0.57, 0.637, 0.5493, 0.6481, 0.5433, 0.6331, 0.5635, 0.6148, 0.5657, 0.6262, 0.5433, 0.6331, 0.5402, 0.6172, 0.5636, 0.6032, 0.5635, 0.6148, 0.5402, 0.6172, 0.5403, 0.601, 0.566, 0.5919, 0.5636, 0.6032, 0.5403, 0.601, 0.5436, 0.5852, 0.5707, 0.5813, 0.566, 0.5919, 0.5436, 0.5852, 0.5499, 0.5702, 0.5772, 0.5717, 0.5707, 0.5813, 0.5499, 0.5702, 0.559, 0.5568, 0.5855, 0.5635, 0.5772, 0.5717, 0.559, 0.5568, 0.5705, 0.5454, 0.5952, 0.5572, 0.5855, 0.5635, 0.5705, 0.5454, 0.5841, 0.5365, 0.606, 0.553, 0.5952, 0.5572, 0.5841, 0.5365, 0.5991, 0.5303])
me_wheel.materials.append(mat_material_003)
me_wheel.use_remesh_preserve_volume = False
me_wheel.use_remesh_preserve_attributes = False
me_wheel.use_mirror_vertex_groups = False
me_wheel.update()

# ---- objects
ob_wheel_rear = bpy.data.objects.new('Wheel_Rear', me_wheel)

# ---- transforms, parenting, visibility, modifiers, constraints
ob_wheel_rear.location = (0.0, 0.0, 0.0)
ob_wheel_rear.scale = (0.75, 0.75, 0.75)
ob_wheel_rear.color = (0.06343, 0.06343, 0.06343, 1.0)
ob_wheel_rear.lineart.crease_threshold = 0.0
_m = ob_wheel_rear.modifiers.new('Bevel', 'BEVEL')
_m.width = 16.93
_m.width_pct = 16.93
_m.segments = 4
_m.angle_limit = 1.244
_m.offset_type = 'PERCENT'

# ---- collection membership
col_collection.objects.link(ob_wheel_rear)

# ---- scene / render settings (as saved in the file)
scene.frame_start = 1; scene.frame_end = 250; scene.frame_set(1)
scene.render.engine = 'BLENDER_EEVEE_NEXT'
scene.cycles.use_denoising = False
scene.cycles.samples = 128
scene.cycles.sampling_pattern = 'TABULATED_SOBOL'
scene.cycles.use_adaptive_sampling = False
scene.cycles.use_light_tree = False
scene.view_settings.view_transform = 'Filmic'
bpy.context.view_layer.update()

# ---- added for rendering (the .blend has no active camera and no usable light): camera, sun
cam_auto = bpy.data.cameras.new('AutoCamera')
cam_auto.lens = 50.0
cam_auto.sensor_width = 36.0
cam_auto.clip_end = 1000.0
ob_auto_camera = bpy.data.objects.new('AutoCamera', cam_auto)
scene.collection.objects.link(ob_auto_camera)
ob_auto_camera.location = (1.66775, -2.0013, 1.3342)
ob_auto_camera.rotation_euler = (1.09748, -7.21219e-08, 0.694738)
scene.camera = ob_auto_camera
light_auto_sun = bpy.data.lights.new('AutoSun', 'SUN')
light_auto_sun.energy = 3.0
light_auto_sun.angle = 0.0523599
ob_auto_sun = bpy.data.objects.new('AutoSun', light_auto_sun)
scene.collection.objects.link(ob_auto_sun)
ob_auto_sun.rotation_euler = (0.872665, 0.174533, 0.523599)
bpy.context.view_layer.update()
